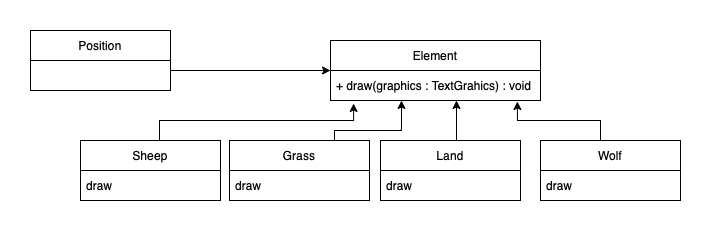

The diagram above was exported from draw.io. Its source (the exported page's mxGraphModel, read from the mxfile embedded in the PNG):
<mxGraphModel dx="658" dy="400" grid="1" gridSize="10" guides="1" tooltips="1" connect="1" arrows="1" fold="1" page="1" pageScale="1" pageWidth="827" pageHeight="1169" math="0" shadow="0">
  <root>
    <mxCell id="0" />
    <mxCell id="1" parent="0" />
    <mxCell id="b3JagoJ9tTL_bPjSa2po-35" value="" style="edgeStyle=orthogonalEdgeStyle;rounded=0;orthogonalLoop=1;jettySize=auto;html=1;fontFamily=Helvetica;fontSize=12;fontColor=default;entryX=0.11;entryY=1.1;entryDx=0;entryDy=0;entryPerimeter=0;" edge="1" parent="1" source="b3JagoJ9tTL_bPjSa2po-36" target="b3JagoJ9tTL_bPjSa2po-42">
      <mxGeometry relative="1" as="geometry">
        <mxPoint x="544.79" y="500.9899999999998" as="targetPoint" />
        <Array as="points">
          <mxPoint x="269" y="520" />
          <mxPoint x="463" y="520" />
        </Array>
      </mxGeometry>
    </mxCell>
    <mxCell id="b3JagoJ9tTL_bPjSa2po-36" value="Sheep" style="swimlane;fontStyle=0;childLayout=stackLayout;horizontal=1;startSize=30;horizontalStack=0;resizeParent=1;resizeParentMax=0;resizeLast=0;collapsible=1;marginBottom=0;" vertex="1" parent="1">
      <mxGeometry x="190" y="540" width="140" height="60" as="geometry" />
    </mxCell>
    <mxCell id="b3JagoJ9tTL_bPjSa2po-37" value="draw" style="text;strokeColor=none;fillColor=none;align=left;verticalAlign=middle;spacingLeft=4;spacingRight=4;overflow=hidden;points=[[0,0.5],[1,0.5]];portConstraint=eastwest;rotatable=0;" vertex="1" parent="b3JagoJ9tTL_bPjSa2po-36">
      <mxGeometry y="30" width="140" height="30" as="geometry" />
    </mxCell>
    <mxCell id="b3JagoJ9tTL_bPjSa2po-38" value="" style="edgeStyle=orthogonalEdgeStyle;rounded=0;orthogonalLoop=1;jettySize=auto;html=1;fontFamily=Helvetica;fontSize=12;fontColor=default;entryX=0.89;entryY=1.033;entryDx=0;entryDy=0;entryPerimeter=0;" edge="1" parent="1" source="b3JagoJ9tTL_bPjSa2po-39">
      <mxGeometry relative="1" as="geometry">
        <mxPoint x="626.9000000000001" y="500.9899999999998" as="targetPoint" />
        <Array as="points">
          <mxPoint x="710" y="520" />
          <mxPoint x="627" y="520" />
        </Array>
      </mxGeometry>
    </mxCell>
    <mxCell id="b3JagoJ9tTL_bPjSa2po-39" value="Wolf" style="swimlane;fontStyle=0;childLayout=stackLayout;horizontal=1;startSize=30;horizontalStack=0;resizeParent=1;resizeParentMax=0;resizeLast=0;collapsible=1;marginBottom=0;" vertex="1" parent="1">
      <mxGeometry x="650" y="540" width="140" height="60" as="geometry" />
    </mxCell>
    <mxCell id="b3JagoJ9tTL_bPjSa2po-40" value="draw" style="text;strokeColor=none;fillColor=none;align=left;verticalAlign=middle;spacingLeft=4;spacingRight=4;overflow=hidden;points=[[0,0.5],[1,0.5]];portConstraint=eastwest;rotatable=0;" vertex="1" parent="b3JagoJ9tTL_bPjSa2po-39">
      <mxGeometry y="30" width="140" height="30" as="geometry" />
    </mxCell>
    <mxCell id="b3JagoJ9tTL_bPjSa2po-41" value="Element" style="swimlane;fontStyle=0;childLayout=stackLayout;horizontal=1;startSize=30;horizontalStack=0;resizeParent=1;resizeParentMax=0;resizeLast=0;collapsible=1;marginBottom=0;" vertex="1" parent="1">
      <mxGeometry x="440" y="440" width="210" height="60" as="geometry" />
    </mxCell>
    <mxCell id="b3JagoJ9tTL_bPjSa2po-42" value="+ draw(graphics : TextGrahics) : void" style="text;strokeColor=none;fillColor=none;align=left;verticalAlign=middle;spacingLeft=4;spacingRight=4;overflow=hidden;points=[[0,0.5],[1,0.5]];portConstraint=eastwest;rotatable=0;" vertex="1" parent="b3JagoJ9tTL_bPjSa2po-41">
      <mxGeometry y="30" width="210" height="30" as="geometry" />
    </mxCell>
    <mxCell id="b3JagoJ9tTL_bPjSa2po-43" value="" style="edgeStyle=orthogonalEdgeStyle;rounded=0;orthogonalLoop=1;jettySize=auto;html=1;fontFamily=Helvetica;fontSize=12;fontColor=default;" edge="1" parent="1" source="b3JagoJ9tTL_bPjSa2po-44">
      <mxGeometry relative="1" as="geometry">
        <Array as="points">
          <mxPoint x="566" y="520" />
          <mxPoint x="566" y="520" />
        </Array>
        <mxPoint x="566" y="500" as="targetPoint" />
      </mxGeometry>
    </mxCell>
    <mxCell id="b3JagoJ9tTL_bPjSa2po-44" value="Land" style="swimlane;fontStyle=0;childLayout=stackLayout;horizontal=1;startSize=30;horizontalStack=0;resizeParent=1;resizeParentMax=0;resizeLast=0;collapsible=1;marginBottom=0;" vertex="1" parent="1">
      <mxGeometry x="490" y="540" width="140" height="60" as="geometry" />
    </mxCell>
    <mxCell id="b3JagoJ9tTL_bPjSa2po-45" value="draw" style="text;strokeColor=none;fillColor=none;align=left;verticalAlign=middle;spacingLeft=4;spacingRight=4;overflow=hidden;points=[[0,0.5],[1,0.5]];portConstraint=eastwest;rotatable=0;" vertex="1" parent="b3JagoJ9tTL_bPjSa2po-44">
      <mxGeometry y="30" width="140" height="30" as="geometry" />
    </mxCell>
    <mxCell id="b3JagoJ9tTL_bPjSa2po-46" value="" style="edgeStyle=orthogonalEdgeStyle;rounded=0;orthogonalLoop=1;jettySize=auto;html=1;fontFamily=Helvetica;fontSize=12;fontColor=default;" edge="1" parent="1" source="b3JagoJ9tTL_bPjSa2po-47">
      <mxGeometry relative="1" as="geometry">
        <mxPoint x="440" y="470" as="targetPoint" />
        <Array as="points">
          <mxPoint x="400" y="470" />
          <mxPoint x="400" y="470" />
        </Array>
      </mxGeometry>
    </mxCell>
    <mxCell id="b3JagoJ9tTL_bPjSa2po-47" value="Position" style="swimlane;fontStyle=0;childLayout=stackLayout;horizontal=1;startSize=30;horizontalStack=0;resizeParent=1;resizeParentMax=0;resizeLast=0;collapsible=1;marginBottom=0;" vertex="1" parent="1">
      <mxGeometry x="140" y="430" width="140" height="60" as="geometry" />
    </mxCell>
    <mxCell id="b3JagoJ9tTL_bPjSa2po-48" value="Grass" style="swimlane;fontStyle=0;childLayout=stackLayout;horizontal=1;startSize=30;horizontalStack=0;resizeParent=1;resizeParentMax=0;resizeLast=0;collapsible=1;marginBottom=0;" vertex="1" parent="1">
      <mxGeometry x="339" y="540" width="140" height="60" as="geometry" />
    </mxCell>
    <mxCell id="b3JagoJ9tTL_bPjSa2po-49" value="draw" style="text;strokeColor=none;fillColor=none;align=left;verticalAlign=middle;spacingLeft=4;spacingRight=4;overflow=hidden;points=[[0,0.5],[1,0.5]];portConstraint=eastwest;rotatable=0;" vertex="1" parent="b3JagoJ9tTL_bPjSa2po-48">
      <mxGeometry y="30" width="140" height="30" as="geometry" />
    </mxCell>
    <mxCell id="b3JagoJ9tTL_bPjSa2po-50" value="" style="edgeStyle=orthogonalEdgeStyle;rounded=0;orthogonalLoop=1;jettySize=auto;html=1;fontFamily=Helvetica;fontSize=12;fontColor=default;entryX=0.338;entryY=1;entryDx=0;entryDy=0;entryPerimeter=0;exitX=0.75;exitY=0;exitDx=0;exitDy=0;" edge="1" parent="1" source="b3JagoJ9tTL_bPjSa2po-48" target="b3JagoJ9tTL_bPjSa2po-42">
      <mxGeometry relative="1" as="geometry">
        <Array as="points">
          <mxPoint x="444" y="530" />
          <mxPoint x="511" y="530" />
        </Array>
        <mxPoint x="576" y="550" as="sourcePoint" />
        <mxPoint x="576" y="510" as="targetPoint" />
      </mxGeometry>
    </mxCell>
  </root>
</mxGraphModel>